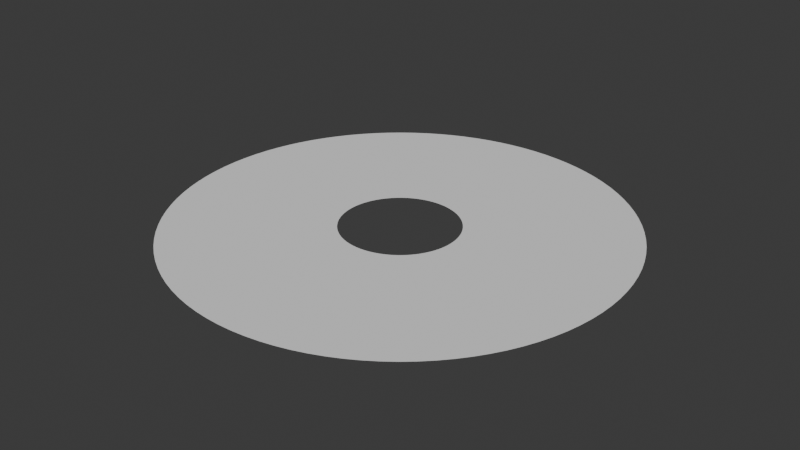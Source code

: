 # Source: AuraDisc.blend  (saved by Blender 4.2.66; exported with 4.5.12 LTS)
import bpy
from mathutils import Matrix  # noqa: F401  (used for matrix-valued properties, if any)

bpy.ops.wm.read_factory_settings(use_empty=True)
scene = bpy.context.scene
scene.name = 'Scene'

# ---- collections
col_collection = bpy.data.collections.new('Collection'); scene.collection.children.link(col_collection)

# ---- world
world_world = bpy.data.worlds.new('World'); scene.world = world_world
world_world.use_nodes = True; world_world.node_tree.nodes.clear()
_N = world_world.node_tree.nodes; _L = world_world.node_tree.links
n0 = _N.new('ShaderNodeOutputWorld'); n0.name = 'World Output'; n0.location = (300, 300)
n1 = _N.new('ShaderNodeBackground'); n1.name = 'Background'; n1.location = (10, 300)
n1.inputs[0].default_value = (0.05088, 0.05088, 0.05088, 1.0)
_L.new(n1.outputs[0], n0.inputs[0])
n0.is_active_output = True
world_world.color = (0.05088, 0.05088, 0.05088)
world_world.sun_shadow_jitter_overblur = 0.0

# ---- meshes
me_cylinder_001 = bpy.data.meshes.new('Cylinder.001')
me_cylinder_001.from_pydata([(8.742e-08, -1.0, 0.0), (-0.06279, -0.998, 0.0), (-0.1253, -0.9921, 0.0), (-0.1874, -0.9823, 0.0), (-0.2487, -0.9686, 0.0), (-0.309, -0.9511, 0.0), (-0.3681, -0.9298, 0.0), (-0.4258, -0.9048, 0.0), (-0.4818, -0.8763, 0.0), (-0.5358, -0.8443, 0.0), (-0.5878, -0.809, 0.0), (-0.6374, -0.7705, 0.0), (-0.6845, -0.729, 0.0), (-0.729, -0.6845, 0.0), (-0.7705, -0.6374, 0.0), (-0.809, -0.5878, 0.0), (-0.8443, -0.5358, 0.0), (-0.8763, -0.4818, 0.0), (-0.9048, -0.4258, 0.0), (-0.9298, -0.3681, 0.0), (-0.9511, -0.309, 0.0), (-0.9686, -0.2487, 0.0), (-0.9823, -0.1874, 0.0), (-0.9921, -0.1253, 0.0), (-0.998, -0.06279, 0.0), (-1.0, -8.742e-08, 0.0), (-0.998, 0.06279, 0.0), (-0.9921, 0.1253, 0.0), (-0.9823, 0.1874, 0.0), (-0.9686, 0.2487, 0.0), (-0.9511, 0.309, 0.0), (-0.9298, 0.3681, 0.0), (-0.9048, 0.4258, 0.0), (-0.8763, 0.4818, 0.0), (-0.8443, 0.5358, 0.0), (-0.809, 0.5878, 0.0), (-0.7705, 0.6374, 0.0), (-0.729, 0.6845, 0.0), (-0.6845, 0.729, 0.0), (-0.6374, 0.7705, 0.0), (-0.5878, 0.809, 0.0), (-0.5358, 0.8443, 0.0), (-0.4818, 0.8763, 0.0), (-0.4258, 0.9048, 0.0), (-0.3681, 0.9298, 0.0), (-0.309, 0.9511, 0.0), (-0.2487, 0.9686, 0.0), (-0.1874, 0.9823, 0.0), (-0.1253, 0.9921, 0.0), (-0.06279, 0.998, 0.0), (-8.742e-08, 1.0, 0.0), (0.06279, 0.998, 0.0), (0.1253, 0.9921, 0.0), (0.1874, 0.9823, 0.0), (0.2487, 0.9686, 0.0), (0.309, 0.9511, 0.0), (0.3681, 0.9298, 0.0), (0.4258, 0.9048, 0.0), (0.4818, 0.8763, 0.0), (0.5358, 0.8443, 0.0), (0.5878, 0.809, 0.0), (0.6374, 0.7705, 0.0), (0.6845, 0.729, 0.0), (0.729, 0.6845, 0.0), (0.7705, 0.6374, 0.0), (0.809, 0.5878, 0.0), (0.8443, 0.5358, 0.0), (0.8763, 0.4818, 0.0), (0.9048, 0.4258, 0.0), (0.9298, 0.3681, 0.0), (0.9511, 0.309, 0.0), (0.9686, 0.2487, 0.0), (0.9823, 0.1874, 0.0), (0.9921, 0.1253, 0.0), (0.998, 0.06279, 0.0), (1.0, 8.742e-08, 0.0), (0.998, -0.06279, 0.0), (0.9921, -0.1253, 0.0), (0.9823, -0.1874, 0.0), (0.9686, -0.2487, 0.0), (0.9511, -0.309, 0.0), (0.9298, -0.3681, 0.0), (0.9048, -0.4258, 0.0), (0.8763, -0.4818, 0.0), (0.8443, -0.5358, 0.0), (0.809, -0.5878, 0.0), (0.7705, -0.6374, 0.0), (0.729, -0.6845, 0.0), (0.6845, -0.729, 0.0), (0.6374, -0.7705, 0.0), (0.5878, -0.809, 0.0), (0.5358, -0.8443, 0.0), (0.4818, -0.8763, 0.0), (0.4258, -0.9048, 0.0), (0.3681, -0.9298, 0.0), (0.309, -0.9511, 0.0), (0.2487, -0.9686, 0.0), (0.1874, -0.9823, 0.0), (0.1253, -0.9921, 0.0), (0.06279, -0.998, 0.0), (-0.01632, -0.2593, 0.0), (2.272e-08, -0.2599, 0.0), (-0.03257, -0.2578, 0.0), (-0.04869, -0.2553, 0.0), (-0.06462, -0.2517, 0.0), (-0.0803, -0.2471, 0.0), (-0.09566, -0.2416, 0.0), (-0.1106, -0.2351, 0.0), (-0.1252, -0.2277, 0.0), (-0.1392, -0.2194, 0.0), (-0.1527, -0.2102, 0.0), (-0.1656, -0.2002, 0.0), (-0.1779, -0.1894, 0.0), (-0.1894, -0.1779, 0.0), (-0.2002, -0.1656, 0.0), (-0.2102, -0.1527, 0.0), (-0.2194, -0.1392, 0.0), (-0.2277, -0.1252, 0.0), (-0.2351, -0.1106, 0.0), (-0.2416, -0.09566, 0.0), (-0.2471, -0.0803, 0.0), (-0.2517, -0.06462, 0.0), (-0.2553, -0.04869, 0.0), (-0.2578, -0.03257, 0.0), (-0.2593, -0.01632, 0.0), (-0.2599, -2.272e-08, 0.0), (-0.2593, 0.01632, 0.0), (-0.2578, 0.03257, 0.0), (-0.2553, 0.04869, 0.0), (-0.2517, 0.06462, 0.0), (-0.2471, 0.0803, 0.0), (-0.2416, 0.09566, 0.0), (-0.2351, 0.1106, 0.0), (-0.2277, 0.1252, 0.0), (-0.2194, 0.1392, 0.0), (-0.2102, 0.1527, 0.0), (-0.2002, 0.1656, 0.0), (-0.1894, 0.1779, 0.0), (-0.1779, 0.1894, 0.0), (-0.1656, 0.2002, 0.0), (-0.1527, 0.2102, 0.0), (-0.1392, 0.2194, 0.0), (-0.1252, 0.2277, 0.0), (-0.1106, 0.2351, 0.0), (-0.09566, 0.2416, 0.0), (-0.0803, 0.2471, 0.0), (-0.06462, 0.2517, 0.0), (-0.04869, 0.2553, 0.0), (-0.03257, 0.2578, 0.0), (-0.01632, 0.2593, 0.0), (-2.272e-08, 0.2599, 0.0), (0.01632, 0.2593, 0.0), (0.03257, 0.2578, 0.0), (0.04869, 0.2553, 0.0), (0.06462, 0.2517, 0.0), (0.0803, 0.2471, 0.0), (0.09566, 0.2416, 0.0), (0.1106, 0.2351, 0.0), (0.1252, 0.2277, 0.0), (0.1392, 0.2194, 0.0), (0.1527, 0.2102, 0.0), (0.1656, 0.2002, 0.0), (0.1779, 0.1894, 0.0), (0.1894, 0.1779, 0.0), (0.2002, 0.1656, 0.0), (0.2102, 0.1527, 0.0), (0.2194, 0.1392, 0.0), (0.2277, 0.1252, 0.0), (0.2351, 0.1106, 0.0), (0.2416, 0.09566, 0.0), (0.2471, 0.0803, 0.0), (0.2517, 0.06462, 0.0), (0.2553, 0.04869, 0.0), (0.2578, 0.03257, 0.0), (0.2593, 0.01632, 0.0), (0.2599, 2.272e-08, 0.0), (0.2593, -0.01632, 0.0), (0.2578, -0.03257, 0.0), (0.2553, -0.04869, 0.0), (0.2517, -0.06462, 0.0), (0.2471, -0.0803, 0.0), (0.2416, -0.09566, 0.0), (0.2351, -0.1106, 0.0), (0.2277, -0.1252, 0.0), (0.2194, -0.1392, 0.0), (0.2102, -0.1527, 0.0), (0.2002, -0.1656, 0.0), (0.1894, -0.1779, 0.0), (0.1779, -0.1894, 0.0), (0.1656, -0.2002, 0.0), (0.1527, -0.2102, 0.0), (0.1392, -0.2194, 0.0), (0.1252, -0.2277, 0.0), (0.1106, -0.2351, 0.0), (0.09566, -0.2416, 0.0), (0.0803, -0.2471, 0.0), (0.06462, -0.2517, 0.0), (0.04869, -0.2553, 0.0), (0.03257, -0.2578, 0.0), (0.01632, -0.2593, 0.0)], [], [(101, 100, 1, 0), (100, 102, 2, 1), (102, 103, 3, 2), (103, 104, 4, 3), (104, 105, 5, 4), (105, 106, 6, 5), (106, 107, 7, 6), (107, 108, 8, 7), (108, 109, 9, 8), (109, 110, 10, 9), (110, 111, 11, 10), (111, 112, 12, 11), (112, 113, 13, 12), (113, 114, 14, 13), (114, 115, 15, 14), (115, 116, 16, 15), (116, 117, 17, 16), (117, 118, 18, 17), (118, 119, 19, 18), (119, 120, 20, 19), (120, 121, 21, 20), (121, 122, 22, 21), (122, 123, 23, 22), (123, 124, 24, 23), (124, 125, 25, 24), (125, 126, 26, 25), (126, 127, 27, 26), (127, 128, 28, 27), (128, 129, 29, 28), (129, 130, 30, 29), (130, 131, 31, 30), (131, 132, 32, 31), (132, 133, 33, 32), (133, 134, 34, 33), (134, 135, 35, 34), (135, 136, 36, 35), (136, 137, 37, 36), (137, 138, 38, 37), (138, 139, 39, 38), (139, 140, 40, 39), (140, 141, 41, 40), (141, 142, 42, 41), (142, 143, 43, 42), (143, 144, 44, 43), (144, 145, 45, 44), (145, 146, 46, 45), (146, 147, 47, 46), (147, 148, 48, 47), (148, 149, 49, 48), (149, 150, 50, 49), (150, 151, 51, 50), (151, 152, 52, 51), (152, 153, 53, 52), (153, 154, 54, 53), (154, 155, 55, 54), (155, 156, 56, 55), (156, 157, 57, 56), (157, 158, 58, 57), (158, 159, 59, 58), (159, 160, 60, 59), (160, 161, 61, 60), (161, 162, 62, 61), (162, 163, 63, 62), (163, 164, 64, 63), (164, 165, 65, 64), (165, 166, 66, 65), (166, 167, 67, 66), (167, 168, 68, 67), (168, 169, 69, 68), (169, 170, 70, 69), (170, 171, 71, 70), (171, 172, 72, 71), (172, 173, 73, 72), (173, 174, 74, 73), (174, 175, 75, 74), (175, 176, 76, 75), (176, 177, 77, 76), (177, 178, 78, 77), (178, 179, 79, 78), (179, 180, 80, 79), (180, 181, 81, 80), (181, 182, 82, 81), (182, 183, 83, 82), (183, 184, 84, 83), (184, 185, 85, 84), (185, 186, 86, 85), (186, 187, 87, 86), (187, 188, 88, 87), (188, 189, 89, 88), (189, 190, 90, 89), (190, 191, 91, 90), (191, 192, 92, 91), (192, 193, 93, 92), (193, 194, 94, 93), (194, 195, 95, 94), (195, 196, 96, 95), (196, 197, 97, 96), (197, 198, 98, 97), (198, 199, 99, 98), (199, 101, 0, 99)])
_uv = me_cylinder_001.uv_layers.new(name='UVMap')
_uv.uv.foreach_set('vector', [0.002963, 0.001452, 0.01294, 0.001452, 0.01395, 0.9979, 0.004026, 0.9979, 0.01294, 0.001452, 0.02291, 0.001452, 0.02387, 0.9979, 0.01395, 0.9979, 0.02291, 0.001452, 0.03288, 0.001452, 0.03379, 0.9979, 0.02387, 0.9979, 0.03288, 0.001452, 0.04286, 0.001452, 0.04371, 0.9979, 0.03379, 0.9979, 0.04286, 0.001452, 0.05283, 0.001452, 0.05363, 0.9979, 0.04371, 0.9979, 0.05283, 0.001452, 0.0628, 0.001452, 0.06355, 0.9979, 0.05363, 0.9979, 0.0628, 0.001452, 0.07278, 0.001452, 0.07347, 0.9979, 0.06355, 0.9979, 0.07278, 0.001452, 0.08275, 0.001452, 0.08339, 0.9979, 0.07347, 0.9979, 0.08275, 0.001452, 0.09272, 0.001452, 0.09331, 0.9979, 0.08339, 0.9979, 0.09272, 0.001452, 0.1027, 0.001452, 0.1032, 0.9979, 0.09331, 0.9979, 0.1027, 0.001452, 0.1127, 0.001452, 0.1131, 0.9979, 0.1032, 0.9979, 0.1127, 0.001452, 0.1226, 0.001452, 0.1231, 0.9979, 0.1131, 0.9979, 0.1226, 0.001452, 0.1326, 0.001452, 0.133, 0.9979, 0.1231, 0.9979, 0.1326, 0.001452, 0.1426, 0.001452, 0.1429, 0.9979, 0.133, 0.9979, 0.1426, 0.001452, 0.1526, 0.001452, 0.1528, 0.9979, 0.1429, 0.9979, 0.1526, 0.001452, 0.1625, 0.001452, 0.1627, 0.9979, 0.1528, 0.9979, 0.1625, 0.001452, 0.1725, 0.001452, 0.1727, 0.9979, 0.1627, 0.9979, 0.1725, 0.001452, 0.1825, 0.001452, 0.1826, 0.9979, 0.1727, 0.9979, 0.1825, 0.001452, 0.1925, 0.001452, 0.1925, 0.9979, 0.1826, 0.9979, 0.1925, 0.001452, 0.2024, 0.001452, 0.2024, 0.9979, 0.1925, 0.9979, 0.2024, 0.001452, 0.2124, 0.001452, 0.2123, 0.9979, 0.2024, 0.9979, 0.2124, 0.001452, 0.2224, 0.001452, 0.2223, 0.9979, 0.2123, 0.9979, 0.2224, 0.001452, 0.2323, 0.001452, 0.2322, 0.9979, 0.2223, 0.9979, 0.2323, 0.001452, 0.2423, 0.001452, 0.2421, 0.9979, 0.2322, 0.9979, 0.2423, 0.001452, 0.2523, 0.001452, 0.252, 0.9979, 0.2421, 0.9979, 0.2523, 0.001452, 0.2623, 0.001452, 0.2619, 0.9979, 0.252, 0.9979, 0.2623, 0.001452, 0.2722, 0.001452, 0.2719, 0.9979, 0.2619, 0.9979, 0.2722, 0.001452, 0.2822, 0.001452, 0.2818, 0.9979, 0.2719, 0.9979, 0.2822, 0.001452, 0.2922, 0.001452, 0.2917, 0.9979, 0.2818, 0.9979, 0.2922, 0.001452, 0.3022, 0.001452, 0.3016, 0.9979, 0.2917, 0.9979, 0.3022, 0.001452, 0.3121, 0.001452, 0.3115, 0.9979, 0.3016, 0.9979, 0.3121, 0.001452, 0.3221, 0.001452, 0.3215, 0.9979, 0.3115, 0.9979, 0.3221, 0.001452, 0.3321, 0.001452, 0.3314, 0.9979, 0.3215, 0.9979, 0.3321, 0.001452, 0.3421, 0.001452, 0.3413, 0.9979, 0.3314, 0.9979, 0.3421, 0.001452, 0.352, 0.001452, 0.3512, 0.9979, 0.3413, 0.9979, 0.352, 0.001452, 0.362, 0.001452, 0.3611, 0.9979, 0.3512, 0.9979, 0.362, 0.001452, 0.372, 0.001452, 0.3711, 0.9979, 0.3611, 0.9979, 0.372, 0.001452, 0.3819, 0.001452, 0.381, 0.9979, 0.3711, 0.9979, 0.3819, 0.001452, 0.3919, 0.001452, 0.3909, 0.9979, 0.381, 0.9979, 0.3919, 0.001452, 0.4019, 0.001452, 0.4008, 0.9979, 0.3909, 0.9979, 0.4019, 0.001452, 0.4119, 0.001452, 0.4107, 0.9979, 0.4008, 0.9979, 0.4119, 0.001452, 0.4218, 0.001452, 0.4207, 0.9979, 0.4107, 0.9979, 0.4218, 0.001452, 0.4318, 0.001452, 0.4306, 0.9979, 0.4207, 0.9979, 0.4318, 0.001452, 0.4418, 0.001452, 0.4405, 0.9979, 0.4306, 0.9979, 0.4418, 0.001452, 0.4518, 0.001452, 0.4504, 0.9979, 0.4405, 0.9979, 0.4518, 0.001452, 0.4617, 0.001452, 0.4603, 0.9979, 0.4504, 0.9979, 0.4617, 0.001452, 0.4717, 0.001452, 0.4703, 0.9979, 0.4603, 0.9979, 0.4717, 0.001452, 0.4817, 0.001452, 0.4802, 0.9979, 0.4703, 0.9979, 0.4817, 0.001452, 0.4917, 0.001452, 0.4901, 0.9979, 0.4802, 0.9979, 0.4917, 0.001452, 0.5016, 0.001452, 0.5, 0.9979, 0.4901, 0.9979, 0.5016, 0.001452, 0.5116, 0.001452, 0.5099, 0.9979, 0.5, 0.9979, 0.5116, 0.001452, 0.5216, 0.001452, 0.5199, 0.9979, 0.5099, 0.9979, 0.5216, 0.001452, 0.5315, 0.001452, 0.5298, 0.9979, 0.5199, 0.9979, 0.5315, 0.001452, 0.5415, 0.001452, 0.5397, 0.9979, 0.5298, 0.9979, 0.5415, 0.001452, 0.5515, 0.001452, 0.5496, 0.9979, 0.5397, 0.9979, 0.5515, 0.001452, 0.5615, 0.001452, 0.5595, 0.9979, 0.5496, 0.9979, 0.5615, 0.001452, 0.5714, 0.001452, 0.5695, 0.9979, 0.5595, 0.9979, 0.5714, 0.001452, 0.5814, 0.001452, 0.5794, 0.9979, 0.5695, 0.9979, 0.5814, 0.001452, 0.5914, 0.001452, 0.5893, 0.9979, 0.5794, 0.9979, 0.5914, 0.001452, 0.6014, 0.001452, 0.5992, 0.9979, 0.5893, 0.9979, 0.6014, 0.001452, 0.6113, 0.001452, 0.6091, 0.9979, 0.5992, 0.9979, 0.6113, 0.001452, 0.6213, 0.001452, 0.6191, 0.9979, 0.6091, 0.9979, 0.6213, 0.001452, 0.6313, 0.001452, 0.629, 0.9979, 0.6191, 0.9979, 0.6313, 0.001452, 0.6413, 0.001452, 0.6389, 0.9979, 0.629, 0.9979, 0.6413, 0.001452, 0.6512, 0.001452, 0.6488, 0.9979, 0.6389, 0.9979, 0.6512, 0.001452, 0.6612, 0.001452, 0.6587, 0.9979, 0.6488, 0.9979, 0.6612, 0.001452, 0.6712, 0.001452, 0.6687, 0.9979, 0.6587, 0.9979, 0.6712, 0.001452, 0.6811, 0.001452, 0.6786, 0.9979, 0.6687, 0.9979, 0.6811, 0.001452, 0.6911, 0.001452, 0.6885, 0.9979, 0.6786, 0.9979, 0.6911, 0.001452, 0.7011, 0.001452, 0.6984, 0.9979, 0.6885, 0.9979, 0.7011, 0.001452, 0.7111, 0.001452, 0.7083, 0.9979, 0.6984, 0.9979, 0.7111, 0.001452, 0.721, 0.001452, 0.7183, 0.9979, 0.7083, 0.9979, 0.721, 0.001452, 0.731, 0.001452, 0.7282, 0.9979, 0.7183, 0.9979, 0.731, 0.001452, 0.741, 0.001452, 0.7381, 0.9979, 0.7282, 0.9979, 0.741, 0.001452, 0.751, 0.001452, 0.748, 0.9979, 0.7381, 0.9979, 0.751, 0.001452, 0.7609, 0.001452, 0.7579, 0.9979, 0.748, 0.9979, 0.7609, 0.001452, 0.7709, 0.001452, 0.7679, 0.9979, 0.7579, 0.9979, 0.7709, 0.001452, 0.7809, 0.001452, 0.7778, 0.9979, 0.7679, 0.9979, 0.7809, 0.001452, 0.7909, 0.001452, 0.7877, 0.9979, 0.7778, 0.9979, 0.7909, 0.001452, 0.8008, 0.001452, 0.7976, 0.9979, 0.7877, 0.9979, 0.8008, 0.001452, 0.8108, 0.001452, 0.8075, 0.9979, 0.7976, 0.9979, 0.8108, 0.001452, 0.8208, 0.001452, 0.8175, 0.9979, 0.8075, 0.9979, 0.8208, 0.001452, 0.8307, 0.001452, 0.8274, 0.9979, 0.8175, 0.9979, 0.8307, 0.001452, 0.8407, 0.001452, 0.8373, 0.9979, 0.8274, 0.9979, 0.8407, 0.001452, 0.8507, 0.001452, 0.8472, 0.9979, 0.8373, 0.9979, 0.8507, 0.001452, 0.8607, 0.001452, 0.8571, 0.9979, 0.8472, 0.9979, 0.8607, 0.001452, 0.8706, 0.001452, 0.8671, 0.9979, 0.8571, 0.9979, 0.8706, 0.001452, 0.8806, 0.001452, 0.877, 0.9979, 0.8671, 0.9979, 0.8806, 0.001452, 0.8906, 0.001452, 0.8869, 0.9979, 0.877, 0.9979, 0.8906, 0.001452, 0.9006, 0.001452, 0.8968, 0.9979, 0.8869, 0.9979, 0.9006, 0.001452, 0.9105, 0.001452, 0.9067, 0.9979, 0.8968, 0.9979, 0.9105, 0.001452, 0.9205, 0.001452, 0.9167, 0.9979, 0.9067, 0.9979, 0.9205, 0.001452, 0.9305, 0.001452, 0.9266, 0.9979, 0.9167, 0.9979, 0.9305, 0.001452, 0.9405, 0.001452, 0.9365, 0.9979, 0.9266, 0.9979, 0.9405, 0.001452, 0.9504, 0.001452, 0.9464, 0.9979, 0.9365, 0.9979, 0.9504, 0.001452, 0.9604, 0.001452, 0.9563, 0.9979, 0.9464, 0.9979, 0.9604, 0.001452, 0.9704, 0.001452, 0.9663, 0.9979, 0.9563, 0.9979, 0.9704, 0.001452, 0.9803, 0.001452, 0.9762, 0.9979, 0.9663, 0.9979, 0.9803, 0.001452, 0.9903, 0.001452, 0.9861, 0.9979, 0.9762, 0.9979, 0.9903, 0.001452, 1.0, 0.001452, 0.996, 0.9979, 0.9861, 0.9979])
me_cylinder_001.update()

# ---- objects
ob_disc = bpy.data.objects.new('Disc', me_cylinder_001)

# ---- transforms, parenting, visibility, modifiers, constraints
ob_disc.location = (0.0, 0.0, 0.0)

# ---- collection membership
col_collection.objects.link(ob_disc)

# ---- scene / render settings (as saved in the file)
scene.frame_start = 1; scene.frame_end = 250; scene.frame_set(1)
scene.render.engine = 'BLENDER_EEVEE_NEXT'
bpy.context.view_layer.update()

# ---- added for rendering (the .blend has no active camera and no usable light): camera, sun
cam_auto = bpy.data.cameras.new('AutoCamera')
cam_auto.lens = 50.0
cam_auto.sensor_width = 36.0
cam_auto.clip_end = 1000.0
ob_auto_camera = bpy.data.objects.new('AutoCamera', cam_auto)
scene.collection.objects.link(ob_auto_camera)
ob_auto_camera.location = (2.61693, -3.14032, 2.09354)
ob_auto_camera.rotation_euler = (1.09748, -7.21219e-08, 0.694738)
scene.camera = ob_auto_camera
light_auto_sun = bpy.data.lights.new('AutoSun', 'SUN')
light_auto_sun.energy = 3.0
light_auto_sun.angle = 0.0523599
ob_auto_sun = bpy.data.objects.new('AutoSun', light_auto_sun)
scene.collection.objects.link(ob_auto_sun)
ob_auto_sun.rotation_euler = (0.872665, 0.174533, 0.523599)
bpy.context.view_layer.update()
